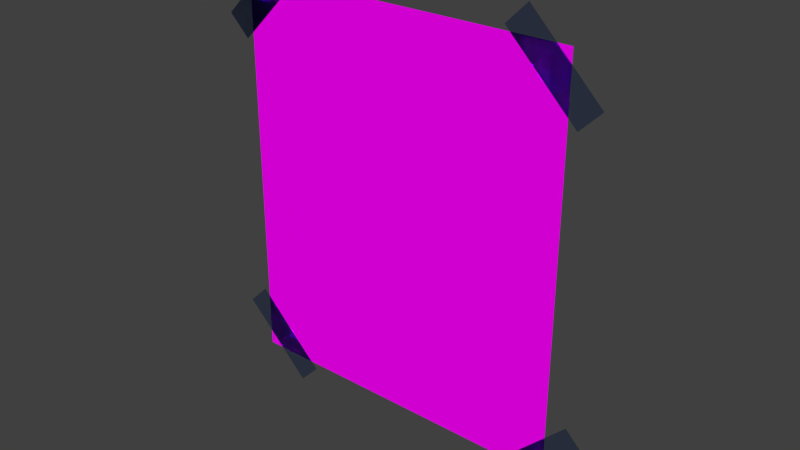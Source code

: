 # Source: vh-poster.blend  (saved by Blender 2.76.0; exported with 4.5.12 LTS)
import bpy
from mathutils import Matrix  # noqa: F401  (used for matrix-valued properties, if any)

bpy.ops.wm.read_factory_settings(use_empty=True)
scene = bpy.context.scene
scene.name = 'Scene'

# ---- collections
col_collection_1 = bpy.data.collections.new('Collection 1'); scene.collection.children.link(col_collection_1)

# ---- images (referenced by path relative to the original .blend; pixels are not part of the script)
import os
ASSET_DIR = os.environ.get("B2B_ASSET_DIR", "")  # directory of the original .blend (textures are referenced by path, not embedded)
HERE = os.path.dirname(os.path.abspath(__file__))  # packed textures are extracted next to this script under _unpacked/

def load_image(name, relpath, width, height, colorspace="sRGB"):
    """Load a texture the original file referenced (path relative to the .blend, or extracted next to this script)."""
    p = next((c for c in (os.path.join(HERE, relpath), os.path.join(ASSET_DIR, relpath)) if relpath and os.path.exists(c)), "")
    if p:
        img = bpy.data.images.load(p, check_existing=True)
        img.name = name
    else:  # same state as the original file: an image datablock whose file is absent (Cycles renders it pink)
        img = bpy.data.images.new(name, width, height)
        img.source = "FILE"
        img.filepath = "//" + (relpath or name)
    img.colorspace_settings.name = colorspace
    return img
img_2_w_559_c_0_bild_jpg = load_image('2,w=559,c=0.bild.jpg', '2,w=559,c=0.bild.jpg', 1024, 1024, 'sRGB')

# ---- materials (node trees are filled in below, after node groups)
mat_material_002 = bpy.data.materials.new('Material.002')
mat_material_002.alpha_threshold = 0.0
mat_material_002.roughness = 0.5
mat_material_001 = bpy.data.materials.new('Material.001')
mat_material_001.alpha_threshold = 0.0
mat_material_001.roughness = 0.5
mat_material_003 = bpy.data.materials.new('Material.003')
mat_material_003.alpha_threshold = 0.0
mat_material_003.roughness = 0.5

# ---- material node trees
mat_material_002.use_nodes = True; mat_material_002.node_tree.nodes.clear()
_N = mat_material_002.node_tree.nodes; _L = mat_material_002.node_tree.links
n0 = _N.new('ShaderNodeOutputMaterial'); n0.name = 'Material Output'; n0.location = (300, 300)
n1 = _N.new('ShaderNodeBsdfGlass'); n1.name = 'Glass BSDF'; n1.location = (10, 300)
n1.distribution = 'BECKMANN'
n1.inputs[0].default_value = (0.3793, 0.4919, 0.8, 1.0)
n1.inputs[2].default_value = 1.45
_L.new(n1.outputs[0], n0.inputs[0])
n0.is_active_output = True
mat_material_001.use_nodes = True; mat_material_001.node_tree.nodes.clear()
_N = mat_material_001.node_tree.nodes; _L = mat_material_001.node_tree.links
n0 = _N.new('ShaderNodeOutputMaterial'); n0.name = 'Material Output'; n0.location = (300, 300)
n1 = _N.new('ShaderNodeBsdfGlass'); n1.name = 'Glass BSDF'; n1.location = (10, 300)
n1.distribution = 'BECKMANN'
n1.inputs[0].default_value = (0.3793, 0.4919, 0.8, 1.0)
n1.inputs[2].default_value = 1.45
_L.new(n1.outputs[0], n0.inputs[0])
n0.is_active_output = True
mat_material_003.use_nodes = True; mat_material_003.node_tree.nodes.clear()
_N = mat_material_003.node_tree.nodes; _L = mat_material_003.node_tree.links
n0 = _N.new('ShaderNodeOutputMaterial'); n0.name = 'Material Output'; n0.location = (300, 300)
n1 = _N.new('ShaderNodeBsdfDiffuse'); n1.name = 'Diffuse BSDF'; n1.location = (10, 300)
n2 = _N.new('ShaderNodeTexImage'); n2.name = 'Image Texture'; n2.location = (-180, 300)
n2.width = 140
n2.image = img_2_w_559_c_0_bild_jpg
_L.new(n1.outputs[0], n0.inputs[0])
_L.new(n2.outputs[0], n1.inputs[0])
n0.is_active_output = True

# ---- world
world_world = bpy.data.worlds.new('World'); scene.world = world_world
world_world.color = (0.05088, 0.05088, 0.05088)
world_world.use_sun_shadow = False
world_world.sun_shadow_jitter_overblur = 0.0
world_world.cycles.sampling_method = 'MANUAL'
world_world.cycles.sample_map_resolution = 256

# ---- meshes
me_plane_007 = bpy.data.meshes.new('Plane.007')
me_plane_007.from_pydata([(-1.0, -1.0, 0.0), (1.0, -1.0, 0.0), (-1.0, 1.0, 0.0), (1.0, 1.0, 0.0)], [], [(0, 1, 3, 2)])
me_plane_007.materials.append(mat_material_002)
me_plane_007.use_remesh_preserve_volume = False
me_plane_007.use_remesh_preserve_attributes = False
me_plane_007.use_mirror_vertex_groups = False
me_plane_007.update()
me_plane_006 = bpy.data.meshes.new('Plane.006')
me_plane_006.from_pydata([(-1.0, -1.0, 0.0), (1.0, -1.0, 0.0), (-1.0, 1.0, 0.0), (1.0, 1.0, 0.0)], [], [(0, 1, 3, 2)])
me_plane_006.materials.append(mat_material_001)
me_plane_006.use_remesh_preserve_volume = False
me_plane_006.use_remesh_preserve_attributes = False
me_plane_006.use_mirror_vertex_groups = False
me_plane_006.update()
me_plane_005 = bpy.data.meshes.new('Plane.005')
me_plane_005.from_pydata([(-1.0, -1.0, 0.0), (1.0, -1.0, 0.0), (-1.0, 1.0, 0.0), (1.0, 1.0, 0.0)], [], [(0, 1, 3, 2)])
me_plane_005.materials.append(mat_material_002)
me_plane_005.use_remesh_preserve_volume = False
me_plane_005.use_remesh_preserve_attributes = False
me_plane_005.use_mirror_vertex_groups = False
me_plane_005.update()
me_plane_003 = bpy.data.meshes.new('Plane.003')
me_plane_003.from_pydata([(-1.0, -1.0, 0.0), (1.0, -1.0, 0.0), (-1.0, 1.0, 0.0), (1.0, 1.0, 0.0)], [], [(0, 1, 3, 2)])
me_plane_003.materials.append(mat_material_001)
me_plane_003.use_remesh_preserve_volume = False
me_plane_003.use_remesh_preserve_attributes = False
me_plane_003.use_mirror_vertex_groups = False
me_plane_003.update()
me_plane = bpy.data.meshes.new('Plane')
me_plane.from_pydata([(-1.0, -1.0, 0.0), (1.0, -1.0, 0.0), (-1.0, 1.0, 0.0), (1.0, 1.0, 0.0)], [], [(0, 1, 3, 2)])
_uv = me_plane.uv_layers.new(name='UVMap')
_uv.uv.foreach_set('vector', [9.18e-05, 9.174e-05, 0.9999, 9.174e-05, 0.9999, 0.8418, 9.174e-05, 0.8418])
me_plane.materials.append(mat_material_003)
me_plane.use_remesh_preserve_volume = False
me_plane.use_remesh_preserve_attributes = False
me_plane.use_mirror_vertex_groups = False
me_plane.update()
me_plane_004 = bpy.data.meshes.new('Plane.004')
me_plane_004.from_pydata([(-1.0, -1.0, 0.0), (1.0, -1.0, 0.0), (-1.0, 1.0, 0.0), (1.0, 1.0, 0.0)], [], [(0, 1, 3, 2)])
me_plane_004.materials.append(mat_material_002)
me_plane_004.use_remesh_preserve_volume = False
me_plane_004.use_remesh_preserve_attributes = False
me_plane_004.use_mirror_vertex_groups = False
me_plane_004.update()

# ---- objects
ob_plane_005 = bpy.data.objects.new('Plane.005', me_plane_007)
ob_plane_004 = bpy.data.objects.new('Plane.004', me_plane_006)
ob_plane_003 = bpy.data.objects.new('Plane.003', me_plane_005)
ob_plane_002 = bpy.data.objects.new('Plane.002', me_plane_003)
ob_plane = bpy.data.objects.new('Plane', me_plane)
ob_plane_001 = bpy.data.objects.new('Plane.001', me_plane_004)

# ---- transforms, parenting, visibility, modifiers, constraints
ob_plane_005.location = (-2.17, -1.043, 4.017)
ob_plane_005.rotation_euler = (1.571, 0.7854, 0.0)
ob_plane_005.scale = (0.08749, -0.2911, 0.08749)
ob_plane_005.lineart.crease_threshold = 0.0
ob_plane_004.location = (-4.033, -1.043, 4.023)
ob_plane_004.rotation_euler = (1.571, 2.356, 0.0)
ob_plane_004.scale = (0.08749, -0.2911, 0.08749)
ob_plane_004.lineart.crease_threshold = 0.0
ob_plane_003.location = (-4.045, -1.043, 6.137)
ob_plane_003.rotation_euler = (1.571, 0.7854, 0.0)
ob_plane_003.scale = (0.08749, -0.2911, 0.08749)
ob_plane_003.lineart.crease_threshold = 0.0
ob_plane_002.location = (-2.235, -1.043, 6.137)
ob_plane_002.rotation_euler = (1.571, -0.7854, 0.0)
ob_plane_002.scale = (0.08749, -0.2911, 0.08749)
ob_plane_002.lineart.crease_threshold = 0.0
ob_plane.location = (-3.144, -1.041, 5.083)
ob_plane.rotation_euler = (1.571, 0.0, 0.0)
ob_plane.scale = (1.0, 1.167, 2.323)
ob_plane.lineart.crease_threshold = 0.0
ob_plane_001.location = (-4.045, -1.043, 6.137)
ob_plane_001.rotation_euler = (1.571, 0.7854, 0.0)
ob_plane_001.scale = (0.08749, -0.2911, 0.08749)
ob_plane_001.lineart.crease_threshold = 0.0

# ---- collection membership
col_collection_1.objects.link(ob_plane_005)
col_collection_1.objects.link(ob_plane_004)
col_collection_1.objects.link(ob_plane_003)
col_collection_1.objects.link(ob_plane_002)
col_collection_1.objects.link(ob_plane)
col_collection_1.objects.link(ob_plane_001)

# ---- scene / render settings (as saved in the file)
scene.frame_start = 1; scene.frame_end = 250; scene.frame_set(1)
scene.render.engine = 'CYCLES'
scene.render.resolution_percentage = 50
scene.render.dither_intensity = 0.0
scene.cycles.use_denoising = False
scene.cycles.samples = 10
scene.cycles.sampling_pattern = 'TABULATED_SOBOL'
scene.cycles.light_sampling_threshold = 0.0
scene.cycles.use_adaptive_sampling = False
scene.cycles.use_light_tree = False
scene.cycles.blur_glossy = 0.0
scene.cycles.pixel_filter_type = 'GAUSSIAN'
scene.cycles.sample_clamp_indirect = 0.0
scene.view_settings.view_transform = 'Standard'
bpy.context.view_layer.update()

# ---- added for rendering (the .blend has no active camera and no usable light): camera, sun
cam_auto = bpy.data.cameras.new('AutoCamera')
cam_auto.lens = 50.0
cam_auto.sensor_width = 36.0
cam_auto.clip_end = 1000.0
ob_auto_camera = bpy.data.objects.new('AutoCamera', cam_auto)
scene.collection.objects.link(ob_auto_camera)
ob_auto_camera.location = (0.211535, -5.02504, 7.73226)
ob_auto_camera.rotation_euler = (1.09748, -7.21219e-08, 0.694738)
scene.camera = ob_auto_camera
light_auto_sun = bpy.data.lights.new('AutoSun', 'SUN')
light_auto_sun.energy = 3.0
light_auto_sun.angle = 0.0523599
ob_auto_sun = bpy.data.objects.new('AutoSun', light_auto_sun)
scene.collection.objects.link(ob_auto_sun)
ob_auto_sun.rotation_euler = (0.872665, 0.174533, 0.523599)
bpy.context.view_layer.update()
